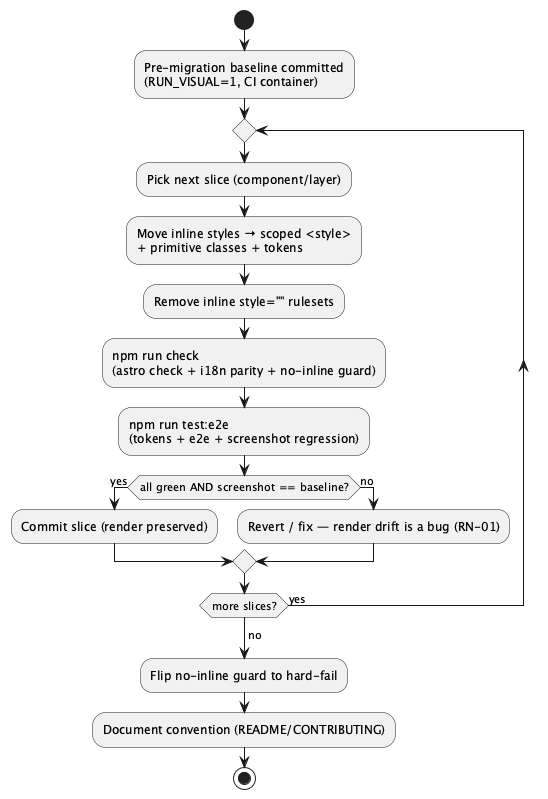

The diagram above was rendered by PlantUML. Its source (embedded in the PNG):
@startuml migration_loop
start
:Pre-migration baseline committed\n(RUN_VISUAL=1, CI container);
repeat
  :Pick next slice (component/layer);
  :Move inline styles → scoped <style>\n+ primitive classes + tokens;
  :Remove inline style="" rulesets;
  :npm run check\n(astro check + i18n parity + no-inline guard);
  :npm run test:e2e\n(tokens + e2e + screenshot regression);
  if (all green AND screenshot == baseline?) then (yes)
    :Commit slice (render preserved);
  else (no)
    :Revert / fix — render drift is a bug (RN-01);
  endif
repeat while (more slices?) is (yes)
->no;
:Flip no-inline guard to hard-fail;
:Document convention (README/CONTRIBUTING);
stop
@enduml